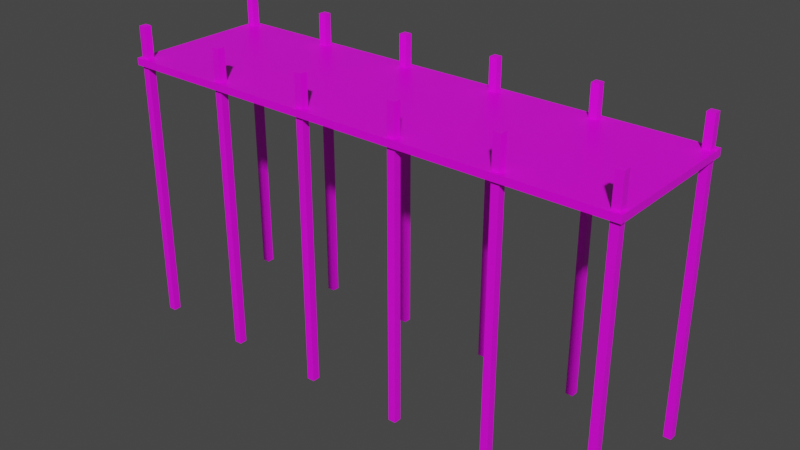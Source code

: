 # Source: dock.blend  (saved by Blender 3.0.42; exported with 4.5.12 LTS)
import bpy
from mathutils import Matrix  # noqa: F401  (used for matrix-valued properties, if any)

bpy.ops.wm.read_factory_settings(use_empty=True)
scene = bpy.context.scene
scene.name = 'Scene'

# ---- collections
col_collection = bpy.data.collections.new('Collection'); scene.collection.children.link(col_collection)

# ---- images (referenced by path relative to the original .blend; pixels are not part of the script)
import os
ASSET_DIR = os.environ.get("B2B_ASSET_DIR", "")  # directory of the original .blend (textures are referenced by path, not embedded)
HERE = os.path.dirname(os.path.abspath(__file__))  # packed textures are extracted next to this script under _unpacked/

def load_image(name, relpath, width, height, colorspace="sRGB"):
    """Load a texture the original file referenced (path relative to the .blend, or extracted next to this script)."""
    p = next((c for c in (os.path.join(HERE, relpath), os.path.join(ASSET_DIR, relpath)) if relpath and os.path.exists(c)), "")
    if p:
        img = bpy.data.images.load(p, check_existing=True)
        img.name = name
    else:  # same state as the original file: an image datablock whose file is absent (Cycles renders it pink)
        img = bpy.data.images.new(name, width, height)
        img.source = "FILE"
        img.filepath = "//" + (relpath or name)
    img.colorspace_settings.name = colorspace
    return img
img_gradients1_png = load_image('gradients1.png', 'gradients1.png', 1024, 1024, 'sRGB')
img_gradients1_png_001 = load_image('gradients1.png.001', 'gradients1.png', 1024, 1024, 'sRGB')

# ---- materials (node trees are filled in below, after node groups)
mat_dock = bpy.data.materials.new('Dock')
mat_dock.alpha_threshold = 0.0
mat_dock.use_transparent_shadow = False
mat_dock.specular_intensity = 1.0
mat_dock.line_color = (0.0, 0.0, 0.0, 1.0)
mat_pole = bpy.data.materials.new('Pole')
mat_pole.use_transparent_shadow = False
mat_pole_001 = bpy.data.materials.new('Pole.001')
mat_pole_001.use_transparent_shadow = False

# ---- material node trees
mat_dock.use_nodes = True; mat_dock.node_tree.nodes.clear()
_N = mat_dock.node_tree.nodes; _L = mat_dock.node_tree.links
n0 = _N.new('ShaderNodeOutputMaterial'); n0.name = 'Material Output'; n0.location = (300, 300)
n1 = _N.new('ShaderNodeBsdfPrincipled'); n1.name = 'Principled BSDF'; n1.location = (10, 300)
n1.distribution = 'GGX'
n1.subsurface_method = 'RANDOM_WALK_SKIN'
n1.inputs[2].default_value = 0.4
n1.inputs[3].default_value = 1.45
n1.inputs[27].default_value = (0.0, 0.0, 0.0, 1.0)
n1.inputs[28].default_value = 1.0
n2 = _N.new('ShaderNodeTexImage'); n2.name = 'Image Texture'; n2.location = (-466, 188)
n2.image = img_gradients1_png
_L.new(n1.outputs[0], n0.inputs[0])
_L.new(n2.outputs[0], n1.inputs[0])
n0.is_active_output = True
mat_pole.use_nodes = True; mat_pole.node_tree.nodes.clear()
_N = mat_pole.node_tree.nodes; _L = mat_pole.node_tree.links
n0 = _N.new('ShaderNodeBsdfPrincipled'); n0.name = 'Principled BSDF'; n0.location = (10, 300)
n0.distribution = 'GGX'
n0.subsurface_method = 'RANDOM_WALK_SKIN'
n0.inputs[3].default_value = 1.45
n0.inputs[27].default_value = (0.0, 0.0, 0.0, 1.0)
n0.inputs[28].default_value = 1.0
n1 = _N.new('ShaderNodeOutputMaterial'); n1.name = 'Material Output'; n1.location = (300, 300)
n2 = _N.new('ShaderNodeTexImage'); n2.name = 'Image Texture'; n2.location = (-514, 144)
n2.image = img_gradients1_png
_L.new(n0.outputs[0], n1.inputs[0])
_L.new(n2.outputs[0], n0.inputs[0])
n1.is_active_output = True
mat_pole_001.use_nodes = True; mat_pole_001.node_tree.nodes.clear()
_N = mat_pole_001.node_tree.nodes; _L = mat_pole_001.node_tree.links
n0 = _N.new('ShaderNodeBsdfPrincipled'); n0.name = 'Principled BSDF'; n0.location = (10, 300)
n0.distribution = 'GGX'
n0.subsurface_method = 'RANDOM_WALK_SKIN'
n0.inputs[3].default_value = 1.45
n0.inputs[27].default_value = (0.0, 0.0, 0.0, 1.0)
n0.inputs[28].default_value = 1.0
n1 = _N.new('ShaderNodeOutputMaterial'); n1.name = 'Material Output'; n1.location = (300, 300)
n2 = _N.new('ShaderNodeTexImage'); n2.name = 'Image Texture'; n2.location = (-514, 144)
n2.image = img_gradients1_png_001
_L.new(n0.outputs[0], n1.inputs[0])
_L.new(n2.outputs[0], n0.inputs[0])
n1.is_active_output = True

# ---- world
world_world = bpy.data.worlds.new('World'); scene.world = world_world
world_world.use_nodes = True; world_world.node_tree.nodes.clear()
_N = world_world.node_tree.nodes; _L = world_world.node_tree.links
n0 = _N.new('ShaderNodeOutputWorld'); n0.name = 'World Output'; n0.location = (300, 300)
n1 = _N.new('ShaderNodeBackground'); n1.name = 'Background'; n1.location = (10, 300)
n1.inputs[0].default_value = (0.05088, 0.05088, 0.05088, 1.0)
_L.new(n1.outputs[0], n0.inputs[0])
n0.is_active_output = True
world_world.color = (0.05088, 0.05088, 0.05088)
world_world.use_sun_shadow = False
world_world.sun_shadow_jitter_overblur = 0.0

# ---- meshes
me_cube = bpy.data.meshes.new('Cube')
me_cube.from_pydata([(10.57, 3.0, 0.2792), (10.57, 3.0, 0.0), (10.57, -3.0, 0.2792), (10.57, -3.0, 0.0), (-10.0, 3.0, 0.2792), (-10.0, 3.0, 0.0), (-10.0, -3.0, 0.2792), (-10.0, -3.0, 0.0)], [], [(0, 4, 6, 2), (3, 2, 6, 7), (7, 6, 4, 5), (5, 1, 3, 7), (1, 0, 2, 3), (5, 4, 0, 1)])
_uv = me_cube.uv_layers.new(name='UVMap')
_uv.uv.foreach_set('vector', [0.5183, 0.9862, 0.5183, 0.009154, 0.6049, 0.009154, 0.6049, 0.9862, 0.6194, 0.9636, 0.5062, 0.9636, 0.5062, 0.02836, 0.6194, 0.02836, 0.518, 0.1108, 0.6084, 0.1108, 0.6084, 0.2012, 0.518, 0.2012, 0.5077, 0.02033, 0.5077, 0.9855, 0.6167, 0.9855, 0.6167, 0.02033, 0.5122, 0.8839, 0.6118, 0.8839, 0.6118, 0.9836, 0.5122, 0.9836, 0.5067, 0.02536, 0.6189, 0.02536, 0.6189, 0.9479, 0.5067, 0.9479])
me_cube.materials.append(mat_dock)
me_cube.use_remesh_preserve_volume = False
me_cube.use_remesh_preserve_attributes = False
me_cube.use_mirror_vertex_groups = False
me_cube.update()
me_cube_001 = bpy.data.meshes.new('Cube.001')
me_cube_001.from_pydata([(-0.15, -0.15, -10.64), (-0.15, -0.15, 1.514), (-0.15, 0.15, -10.64), (-0.15, 0.15, 1.514), (0.15, -0.15, -10.64), (0.15, -0.15, 1.514), (0.15, 0.15, -10.64), (0.15, 0.15, 1.514)], [], [(0, 1, 3, 2), (2, 3, 7, 6), (6, 7, 5, 4), (4, 5, 1, 0), (2, 6, 4, 0), (7, 3, 1, 5)])
_uv = me_cube_001.uv_layers.new(name='UVMap')
_uv.uv.foreach_set('vector', [0.6204, 0.02778, 0.6204, 0.9734, 0.5925, 0.9734, 0.5925, 0.02778, 0.5925, 0.02778, 0.5925, 0.9734, 0.5645, 0.9734, 0.5645, 0.02778, 0.5645, 0.02778, 0.5645, 0.9734, 0.5366, 0.9734, 0.5366, 0.02778, 0.5366, 0.02778, 0.5366, 0.9734, 0.5087, 0.9734, 0.5087, 0.02778, 0.5122, 0.01338, 0.6122, 0.01338, 0.6122, 0.1134, 0.5122, 0.1134, 0.5259, 0.9067, 0.6009, 0.9067, 0.6009, 0.9817, 0.5259, 0.9817])
me_cube_001.materials.append(mat_pole)
me_cube_001.use_remesh_fix_poles = True
me_cube_001.use_remesh_preserve_attributes = False
me_cube_001.update()
me_cube_003 = bpy.data.meshes.new('Cube.003')
me_cube_003.from_pydata([(-0.15, -0.15, -10.64), (-0.15, -0.15, 1.514), (-0.15, 0.15, -10.64), (-0.15, 0.15, 1.514), (0.15, -0.15, -10.64), (0.15, -0.15, 1.514), (0.15, 0.15, -10.64), (0.15, 0.15, 1.514)], [], [(0, 1, 3, 2), (2, 3, 7, 6), (6, 7, 5, 4), (4, 5, 1, 0), (2, 6, 4, 0), (7, 3, 1, 5)])
_uv = me_cube_003.uv_layers.new(name='UVMap')
_uv.uv.foreach_set('vector', [0.6204, 0.02778, 0.6204, 0.9734, 0.5925, 0.9734, 0.5925, 0.02778, 0.5925, 0.02778, 0.5925, 0.9734, 0.5645, 0.9734, 0.5645, 0.02778, 0.5645, 0.02778, 0.5645, 0.9734, 0.5366, 0.9734, 0.5366, 0.02778, 0.5366, 0.02778, 0.5366, 0.9734, 0.5087, 0.9734, 0.5087, 0.02778, 0.5122, 0.01338, 0.6122, 0.01338, 0.6122, 0.1134, 0.5122, 0.1134, 0.5259, 0.9067, 0.6009, 0.9067, 0.6009, 0.9817, 0.5259, 0.9817])
me_cube_003.materials.append(mat_pole_001)
me_cube_003.use_remesh_fix_poles = True
me_cube_003.use_remesh_preserve_attributes = False
me_cube_003.update()

# ---- objects
ob_dock = bpy.data.objects.new('Dock', me_cube)
ob_pole1 = bpy.data.objects.new('Pole1', me_cube_001)
ob_pole2 = bpy.data.objects.new('Pole2', me_cube_003)

# ---- transforms, parenting, visibility, modifiers, constraints
ob_dock.location = (0.0, 0.0, 0.0)
ob_dock.lock_rotations_4d = False
ob_dock.empty_display_type = 'ARROWS'
ob_dock.lineart.crease_threshold = 0.0
ob_pole1.location = (-9.705, 2.691, 0.0)
_m = ob_pole1.modifiers.new('Array', 'ARRAY')
_m.count = 6
_m.use_constant_offset = True
_m.constant_offset_displace = (4.0, 0.0, 0.0)
_m.use_relative_offset = False
_m.relative_offset_displace = (2.0, 0.0, 0.0)
ob_pole2.location = (-9.705, -2.722, 0.0)
_m = ob_pole2.modifiers.new('Array', 'ARRAY')
_m.count = 6
_m.use_constant_offset = True
_m.constant_offset_displace = (4.0, 0.0, 0.0)
_m.use_relative_offset = False
_m.relative_offset_displace = (2.0, 0.0, 0.0)

# ---- collection membership
col_collection.objects.link(ob_dock)
col_collection.objects.link(ob_pole1)
col_collection.objects.link(ob_pole2)

# ---- scene / render settings (as saved in the file)
scene.frame_start = 1; scene.frame_end = 250; scene.frame_set(1)
scene.render.engine = 'BLENDER_EEVEE_NEXT'
scene.cycles.sampling_pattern = 'TABULATED_SOBOL'
scene.cycles.use_light_tree = False
scene.view_settings.view_transform = 'Filmic'
bpy.context.view_layer.update()

# ---- added for rendering (the .blend has no active camera and no usable light): camera, sun
cam_auto = bpy.data.cameras.new('AutoCamera')
cam_auto.lens = 50.0
cam_auto.sensor_width = 36.0
cam_auto.clip_end = 1000.0
ob_auto_camera = bpy.data.objects.new('AutoCamera', cam_auto)
scene.collection.objects.link(ob_auto_camera)
ob_auto_camera.location = (23.0732, -27.3477, 13.6693)
ob_auto_camera.rotation_euler = (1.09748, -7.21219e-08, 0.694738)
scene.camera = ob_auto_camera
light_auto_sun = bpy.data.lights.new('AutoSun', 'SUN')
light_auto_sun.energy = 3.0
light_auto_sun.angle = 0.0523599
ob_auto_sun = bpy.data.objects.new('AutoSun', light_auto_sun)
scene.collection.objects.link(ob_auto_sun)
ob_auto_sun.rotation_euler = (0.872665, 0.174533, 0.523599)
bpy.context.view_layer.update()
